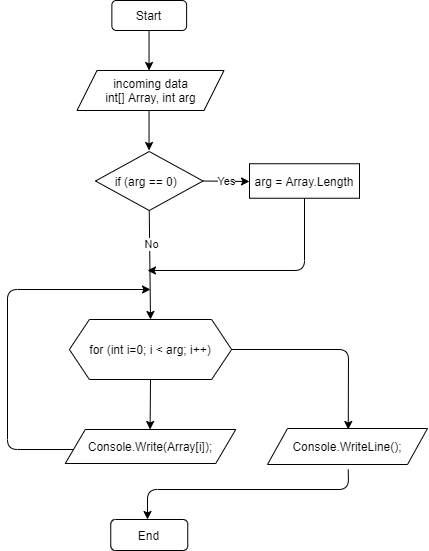

The diagram above was exported from draw.io. Its source (the exported page's mxGraphModel, read from the mxfile embedded in the PNG):
<mxGraphModel dx="1196" dy="584" grid="1" gridSize="10" guides="1" tooltips="1" connect="1" arrows="1" fold="1" page="1" pageScale="1" pageWidth="827" pageHeight="1169" math="0" shadow="0">
  <root>
    <mxCell id="0" />
    <mxCell id="1" parent="0" />
    <mxCell id="2" value="Start" style="rounded=1;whiteSpace=wrap;html=1;" parent="1" vertex="1">
      <mxGeometry x="334.38" y="70" width="74.75" height="30" as="geometry" />
    </mxCell>
    <mxCell id="3" value="" style="endArrow=classic;html=1;" parent="1" edge="1">
      <mxGeometry width="50" height="50" relative="1" as="geometry">
        <mxPoint x="371.55" y="100" as="sourcePoint" />
        <mxPoint x="371.55" y="140" as="targetPoint" />
      </mxGeometry>
    </mxCell>
    <mxCell id="5" value="if (arg == 0)&amp;nbsp;&amp;nbsp;" style="rhombus;whiteSpace=wrap;html=1;" parent="1" vertex="1">
      <mxGeometry x="318" y="221" width="107.5" height="59" as="geometry" />
    </mxCell>
    <mxCell id="7" value="for (int i=0; i &amp;lt; arg; i++)" style="shape=hexagon;perimeter=hexagonPerimeter2;whiteSpace=wrap;html=1;fixedSize=1;" parent="1" vertex="1">
      <mxGeometry x="291.88" y="389" width="162.25" height="60" as="geometry" />
    </mxCell>
    <mxCell id="8" value="" style="endArrow=classic;html=1;exitX=0.5;exitY=1;exitDx=0;exitDy=0;" parent="1" source="7" edge="1">
      <mxGeometry width="50" height="50" relative="1" as="geometry">
        <mxPoint x="372.58" y="459" as="sourcePoint" />
        <mxPoint x="372.58" y="499" as="targetPoint" />
      </mxGeometry>
    </mxCell>
    <mxCell id="10" value="End" style="rounded=1;whiteSpace=wrap;html=1;" parent="1" vertex="1">
      <mxGeometry x="333.25" y="589" width="77" height="31" as="geometry" />
    </mxCell>
    <mxCell id="11" value="" style="endArrow=classic;html=1;exitX=0.5;exitY=1;exitDx=0;exitDy=0;" parent="1" edge="1">
      <mxGeometry width="50" height="50" relative="1" as="geometry">
        <mxPoint x="570.75" y="539" as="sourcePoint" />
        <mxPoint x="370" y="589" as="targetPoint" />
        <Array as="points">
          <mxPoint x="571" y="559" />
          <mxPoint x="370" y="559" />
        </Array>
      </mxGeometry>
    </mxCell>
    <mxCell id="13" value="" style="endArrow=classic;html=1;exitX=0;exitY=0.5;exitDx=0;exitDy=0;" parent="1" edge="1">
      <mxGeometry width="50" height="50" relative="1" as="geometry">
        <mxPoint x="307.01" y="519" as="sourcePoint" />
        <mxPoint x="373" y="359" as="targetPoint" />
        <Array as="points">
          <mxPoint x="230" y="519" />
          <mxPoint x="230" y="359" />
        </Array>
      </mxGeometry>
    </mxCell>
    <mxCell id="14" value="" style="endArrow=classic;html=1;entryX=0.5;entryY=0;entryDx=0;entryDy=0;exitX=1;exitY=0.5;exitDx=0;exitDy=0;" parent="1" source="7" edge="1">
      <mxGeometry width="50" height="50" relative="1" as="geometry">
        <mxPoint x="480" y="419" as="sourcePoint" />
        <mxPoint x="570.75" y="499" as="targetPoint" />
        <Array as="points">
          <mxPoint x="571" y="419" />
        </Array>
      </mxGeometry>
    </mxCell>
    <mxCell id="16" value="" style="endArrow=classic;html=1;" edge="1" parent="1">
      <mxGeometry width="50" height="50" relative="1" as="geometry">
        <mxPoint x="371.54999999999995" y="180" as="sourcePoint" />
        <mxPoint x="371.54999999999995" y="220" as="targetPoint" />
      </mxGeometry>
    </mxCell>
    <mxCell id="17" value="&lt;span&gt;arg = Array.Length&lt;/span&gt;" style="rounded=0;whiteSpace=wrap;html=1;" vertex="1" parent="1">
      <mxGeometry x="472" y="233.25" width="110" height="34.5" as="geometry" />
    </mxCell>
    <mxCell id="18" value="" style="endArrow=classic;html=1;exitX=1;exitY=0.5;exitDx=0;exitDy=0;" edge="1" parent="1" source="5">
      <mxGeometry width="50" height="50" relative="1" as="geometry">
        <mxPoint x="532" y="280" as="sourcePoint" />
        <mxPoint x="472" y="251" as="targetPoint" />
      </mxGeometry>
    </mxCell>
    <mxCell id="19" value="Yes" style="edgeLabel;html=1;align=center;verticalAlign=middle;resizable=0;points=[];" vertex="1" connectable="0" parent="18">
      <mxGeometry x="-0.3947" y="-2" relative="1" as="geometry">
        <mxPoint x="9" y="-2" as="offset" />
      </mxGeometry>
    </mxCell>
    <mxCell id="20" value="" style="endArrow=classic;html=1;exitX=0.5;exitY=1;exitDx=0;exitDy=0;entryX=0.5;entryY=0;entryDx=0;entryDy=0;" edge="1" parent="1" source="5" target="7">
      <mxGeometry width="50" height="50" relative="1" as="geometry">
        <mxPoint x="432" y="340" as="sourcePoint" />
        <mxPoint x="372" y="340" as="targetPoint" />
      </mxGeometry>
    </mxCell>
    <mxCell id="21" value="No" style="edgeLabel;html=1;align=center;verticalAlign=middle;resizable=0;points=[];" vertex="1" connectable="0" parent="20">
      <mxGeometry x="-0.3866" y="1" relative="1" as="geometry">
        <mxPoint as="offset" />
      </mxGeometry>
    </mxCell>
    <mxCell id="22" value="" style="endArrow=classic;html=1;exitX=0.5;exitY=1;exitDx=0;exitDy=0;" edge="1" parent="1" source="17">
      <mxGeometry width="50" height="50" relative="1" as="geometry">
        <mxPoint x="432" y="340" as="sourcePoint" />
        <mxPoint x="370" y="340" as="targetPoint" />
        <Array as="points">
          <mxPoint x="527" y="340" />
        </Array>
      </mxGeometry>
    </mxCell>
    <mxCell id="23" value="&lt;span&gt;incoming data&lt;/span&gt;&lt;br&gt;&lt;span&gt;int[] Array, int arg&lt;/span&gt;" style="shape=parallelogram;perimeter=parallelogramPerimeter;whiteSpace=wrap;html=1;fixedSize=1;" vertex="1" parent="1">
      <mxGeometry x="299.51" y="140" width="147" height="40" as="geometry" />
    </mxCell>
    <mxCell id="24" value="&lt;span&gt;Console.Write(Array[i]);&lt;/span&gt;" style="shape=parallelogram;perimeter=parallelogramPerimeter;whiteSpace=wrap;html=1;fixedSize=1;" vertex="1" parent="1">
      <mxGeometry x="287.76" y="499" width="170.49" height="34" as="geometry" />
    </mxCell>
    <mxCell id="25" value="&lt;span&gt;Console.WriteLine();&lt;/span&gt;" style="shape=parallelogram;perimeter=parallelogramPerimeter;whiteSpace=wrap;html=1;fixedSize=1;" vertex="1" parent="1">
      <mxGeometry x="490" y="498" width="160" height="36" as="geometry" />
    </mxCell>
  </root>
</mxGraphModel>